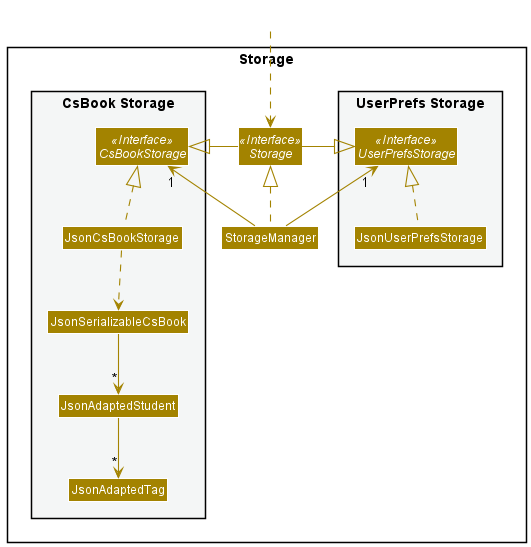

The diagram above was rendered by PlantUML. Its source (embedded in the PNG):
@startuml
!include style.puml
skinparam arrowThickness 1.1
skinparam arrowColor STORAGE_COLOR
skinparam classBackgroundColor STORAGE_COLOR

package Storage{

package "UserPrefs Storage" #F4F6F6{
Interface UserPrefsStorage <<Interface>>
Class JsonUserPrefsStorage
}

Interface Storage <<Interface>>
Class StorageManager

package "CsBook Storage" #F4F6F6{
Interface CsBookStorage <<Interface>>
Class JsonCsBookStorage
Class JsonSerializableCsBook
Class JsonAdaptedStudent
Class JsonAdaptedTag
}

}

Class HiddenOutside #FFFFFF
HiddenOutside ..> Storage

StorageManager .up.|> Storage
StorageManager -up-> "1" UserPrefsStorage
StorageManager -up-> "1" CsBookStorage

Storage -left-|> UserPrefsStorage
Storage -right-|> CsBookStorage

JsonUserPrefsStorage .up.|> UserPrefsStorage
JsonCsBookStorage .up.|> CsBookStorage
JsonCsBookStorage ..> JsonSerializableCsBook
JsonSerializableCsBook --> "*" JsonAdaptedStudent
JsonAdaptedStudent --> "*" JsonAdaptedTag

@enduml